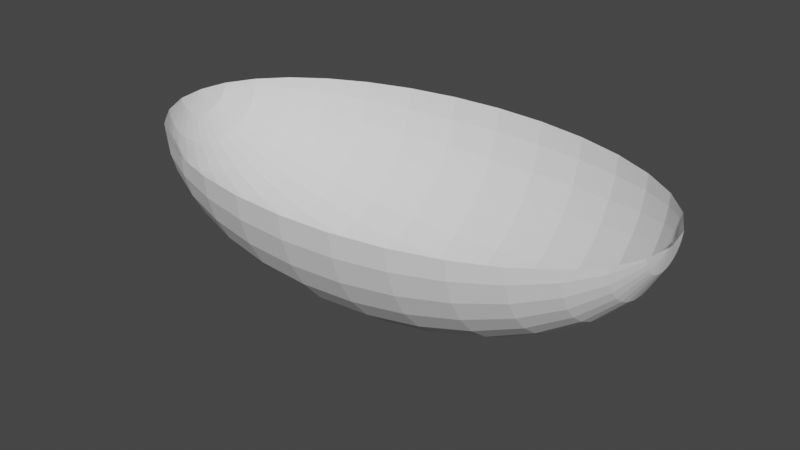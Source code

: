 # Source: portal_model.blend  (saved by Blender 2.93.21; exported with 4.5.12 LTS)
import bpy
from mathutils import Matrix  # noqa: F401  (used for matrix-valued properties, if any)

bpy.ops.wm.read_factory_settings(use_empty=True)
scene = bpy.context.scene
scene.name = 'Scene'

# ---- world
world_world = bpy.data.worlds.new('World'); scene.world = world_world
world_world.use_nodes = True; world_world.node_tree.nodes.clear()
_N = world_world.node_tree.nodes; _L = world_world.node_tree.links
n0 = _N.new('ShaderNodeOutputWorld'); n0.name = 'World Output'; n0.location = (300, 300)
n1 = _N.new('ShaderNodeBackground'); n1.name = 'Background'; n1.location = (10, 300)
n1.inputs[0].default_value = (0.05088, 0.05088, 0.05088, 1.0)
_L.new(n1.outputs[0], n0.inputs[0])
n0.is_active_output = True
world_world.color = (0.05088, 0.05088, 0.05088)
world_world.use_sun_shadow = False
world_world.sun_shadow_jitter_overblur = 0.0

# ---- meshes
me_sphere = bpy.data.meshes.new('Sphere')
me_sphere.from_pydata([(-1.306, -0.1459, 0.2322), (-1.23, -0.286, 0.2062), (-1.107, -0.4151, 0.1823), (-0.9414, -0.5282, 0.1613), (-0.7396, -0.6211, 0.1441), (-0.5094, -0.6901, 0.1313), (-0.2595, -0.7326, 0.1234), (0.0002394, -0.747, 0.1207), (0.26, -0.7326, 0.1234), (0.5098, -0.6901, 0.1313), (0.7401, -0.6211, 0.1441), (0.9418, -0.5282, 0.1613), (1.107, -0.4151, 0.1823), (1.23, -0.286, 0.2062), (1.306, -0.1459, 0.2322), (-1.306, -0.1374, 0.2062), (-1.23, -0.2694, 0.1552), (-1.107, -0.391, 0.1083), (-0.9414, -0.4976, 0.0671), (-0.7396, -0.5851, 0.03331), (-0.5094, -0.6501, 0.008195), (-0.2595, -0.6901, -0.007267), (0.0002393, -0.7037, -0.01249), (0.26, -0.6901, -0.007267), (0.5098, -0.6501, 0.008195), (0.7401, -0.5851, 0.0333), (0.9418, -0.4976, 0.0671), (1.107, -0.391, 0.1083), (1.23, -0.2694, 0.1552), (1.306, -0.1374, 0.2062), (-1.306, -0.1237, 0.1823), (-1.23, -0.2425, 0.1083), (-1.107, -0.3519, 0.04007), (-0.9414, -0.4479, -0.01971), (-0.7396, -0.5266, -0.06876), (-0.5094, -0.5851, -0.1052), (-0.2595, -0.6211, -0.1277), (0.0002393, -0.6333, -0.1352), (0.26, -0.6211, -0.1277), (0.5098, -0.5851, -0.1052), (0.7401, -0.5266, -0.06876), (0.9418, -0.4479, -0.01971), (1.107, -0.3519, 0.04007), (1.23, -0.2425, 0.1083), (1.306, -0.1237, 0.1823), (-1.306, -0.1052, 0.1613), (-1.23, -0.2062, 0.0671), (-1.107, -0.2993, -0.01971), (-0.9414, -0.3809, -0.09579), (-0.7396, -0.4479, -0.1582), (-0.5094, -0.4976, -0.2046), (-0.2595, -0.5282, -0.2332), (0.0002393, -0.5386, -0.2428), (0.26, -0.5282, -0.2332), (0.5098, -0.4976, -0.2046), (0.7401, -0.4479, -0.1582), (0.9418, -0.3809, -0.09579), (1.107, -0.2993, -0.01971), (1.23, -0.2062, 0.0671), (1.306, -0.1052, 0.1613), (-1.306, -0.0827, 0.1441), (-1.23, -0.1621, 0.0333), (-1.107, -0.2352, -0.06876), (-0.9414, -0.2993, -0.1582), (-0.7396, -0.3519, -0.2316), (-0.5094, -0.391, -0.2862), (-0.2595, -0.4151, -0.3198), (0.0002393, -0.4232, -0.3311), (0.26, -0.4151, -0.3198), (0.5098, -0.391, -0.2862), (0.7401, -0.3519, -0.2316), (0.9418, -0.2993, -0.1582), (1.107, -0.2352, -0.06876), (1.23, -0.1621, 0.0333), (1.306, -0.0827, 0.1441), (-1.306, -0.05701, 0.1313), (-1.23, -0.1117, 0.008195), (-1.107, -0.1621, -0.1052), (-0.9414, -0.2062, -0.2046), (-0.7396, -0.2425, -0.2862), (-0.5094, -0.2694, -0.3468), (-0.2595, -0.286, -0.3842), (0.0002393, -0.2916, -0.3968), (0.26, -0.286, -0.3842), (0.5098, -0.2694, -0.3468), (0.7401, -0.2425, -0.2862), (0.9418, -0.2062, -0.2046), (1.107, -0.1621, -0.1052), (1.23, -0.1117, 0.008195), (1.306, -0.05701, 0.1313), (-1.306, -0.02915, 0.1234), (-1.23, -0.05701, -0.007267), (-1.107, -0.0827, -0.1277), (-0.9414, -0.1052, -0.2332), (-0.7396, -0.1237, -0.3198), (-0.5094, -0.1374, -0.3842), (-0.2595, -0.1459, -0.4238), (0.0002393, -0.1487, -0.4372), (0.26, -0.1459, -0.4238), (0.5098, -0.1374, -0.3842), (0.7401, -0.1237, -0.3198), (0.9418, -0.1052, -0.2332), (1.107, -0.0827, -0.1277), (1.23, -0.05701, -0.007268), (1.306, -0.02915, 0.1234), (-1.306, -0.0001667, 0.1207), (-1.23, -0.0001667, -0.01249), (-1.107, -0.0001667, -0.1352), (-0.9414, -0.0001667, -0.2428), (-0.7396, -0.0001667, -0.3311), (-0.5094, -0.0001667, -0.3968), (-0.2595, -0.0001667, -0.4372), (0.0002392, -0.0001667, -0.4508), (0.26, -0.0001667, -0.4372), (0.5098, -0.0001667, -0.3968), (0.7401, -0.0001667, -0.3311), (0.9418, -0.0001667, -0.2428), (1.107, -0.0001666, -0.1352), (1.23, -0.0001666, -0.01249), (1.306, -0.0001666, 0.1207), (-1.306, 0.02881, 0.1234), (-1.23, 0.05668, -0.007267), (-1.107, 0.08236, -0.1277), (-0.9414, 0.1049, -0.2332), (-0.7396, 0.1233, -0.3198), (-0.5094, 0.1371, -0.3842), (-0.2595, 0.1455, -0.4238), (0.0002392, 0.1484, -0.4372), (0.26, 0.1455, -0.4238), (0.5098, 0.1371, -0.3842), (0.7401, 0.1233, -0.3198), (0.9418, 0.1049, -0.2332), (1.107, 0.08236, -0.1277), (1.23, 0.05668, -0.007268), (1.306, 0.02881, 0.1234), (-1.306, 0.05668, 0.1313), (-1.23, 0.1113, 0.008195), (-1.107, 0.1617, -0.1052), (-0.9414, 0.2059, -0.2046), (-0.7396, 0.2421, -0.2862), (-0.5094, 0.269, -0.3468), (-0.2595, 0.2856, -0.3842), (0.0002392, 0.2912, -0.3968), (0.26, 0.2856, -0.3842), (0.5098, 0.269, -0.3468), (0.7401, 0.2421, -0.2862), (0.9418, 0.2059, -0.2046), (1.107, 0.1617, -0.1052), (1.23, 0.1113, 0.008195), (1.306, 0.05668, 0.1313), (-1.306, 0.08236, 0.1441), (-1.23, 0.1617, 0.0333), (-1.107, 0.2349, -0.06876), (-0.9414, 0.299, -0.1582), (-0.7396, 0.3516, -0.2316), (-0.5094, 0.3907, -0.2862), (-0.2595, 0.4147, -0.3198), (0.0002393, 0.4229, -0.3311), (0.26, 0.4147, -0.3198), (0.5098, 0.3907, -0.2862), (0.7401, 0.3516, -0.2316), (0.9418, 0.299, -0.1582), (1.107, 0.2349, -0.06876), (1.23, 0.1617, 0.0333), (1.306, 0.08236, 0.1441), (-1.306, 0.1049, 0.1613), (-1.23, 0.2059, 0.0671), (-1.107, 0.299, -0.01971), (-0.9414, 0.3806, -0.09579), (-0.7396, 0.4475, -0.1582), (-0.5094, 0.4973, -0.2046), (-0.2595, 0.5279, -0.2332), (0.0002393, 0.5383, -0.2428), (0.26, 0.5279, -0.2332), (0.5098, 0.4973, -0.2046), (0.7401, 0.4475, -0.1582), (0.9418, 0.3806, -0.09579), (1.107, 0.299, -0.01971), (1.23, 0.2059, 0.0671), (1.306, 0.1049, 0.1613), (-1.306, 0.1233, 0.1823), (-1.23, 0.2421, 0.1083), (-1.107, 0.3516, 0.04007), (-0.9414, 0.4475, -0.01971), (-0.7396, 0.5263, -0.06876), (-0.5094, 0.5848, -0.1052), (-0.2595, 0.6208, -0.1277), (0.0002393, 0.633, -0.1352), (0.26, 0.6208, -0.1277), (0.5098, 0.5848, -0.1052), (0.7401, 0.5263, -0.06876), (0.9418, 0.4475, -0.01971), (1.107, 0.3516, 0.04007), (1.23, 0.2421, 0.1083), (1.306, 0.1233, 0.1823), (-1.306, 0.1371, 0.2062), (-1.23, 0.269, 0.1552), (-1.107, 0.3907, 0.1083), (-0.9414, 0.4973, 0.0671), (-0.7396, 0.5848, 0.0333), (-0.5094, 0.6498, 0.008195), (-0.2595, 0.6898, -0.007267), (0.0002393, 0.7033, -0.01249), (0.26, 0.6898, -0.007267), (0.5098, 0.6498, 0.008195), (0.7401, 0.5848, 0.0333), (0.9418, 0.4973, 0.0671), (1.107, 0.3907, 0.1083), (1.23, 0.269, 0.1552), (1.306, 0.1371, 0.2062), (-1.306, 0.1455, 0.2322), (-1.23, 0.2856, 0.2062), (-1.107, 0.4147, 0.1823), (-0.9414, 0.5279, 0.1613), (-0.7396, 0.6208, 0.1441), (-0.5094, 0.6898, 0.1313), (-0.2595, 0.7323, 0.1234), (0.0002393, 0.7466, 0.1207), (0.26, 0.7323, 0.1234), (0.5098, 0.6898, 0.1313), (0.7401, 0.6208, 0.1441), (0.9418, 0.5279, 0.1613), (1.107, 0.4147, 0.1823), (1.23, 0.2856, 0.2062), (1.306, 0.1455, 0.2322), (-1.328, -0.004308, 0.2398), (-1.328, 0.003975, 0.2398), (-1.328, -0.0001667, 0.2398), (-1.328, 0.008458, 0.2398), (-1.327, 0.01375, 0.2398), (-1.326, 0.02066, 0.2398), (-1.325, 0.031, 0.2398), (-1.322, 0.0501, 0.2398), (-1.313, 0.1045, 0.2398), (-0.7396, 0.6309, 0.2398), (1.328, -0.0001666, 0.2398), (0.7401, 0.6309, 0.2398), (-0.5094, 0.7013, 0.2398), (1.328, 0.008458, 0.2398), (0.5098, 0.7013, 0.2398), (-1.306, 0.1463, 0.2398), (0.9418, 0.5362, 0.2398), (1.328, 0.003975, 0.2398), (-1.23, 0.2892, 0.2398), (1.328, 0.01375, 0.2398), (-1.23, -0.2895, 0.2398), (-1.107, 0.4208, 0.2398), (1.327, 0.02066, 0.2398), (-1.107, -0.4212, 0.2398), (-0.9414, 0.5362, 0.2398), (-1.073, -0.4447, 0.2398), (1.325, 0.031, 0.2398), (-0.9414, -0.5365, 0.2398), (1.322, 0.0501, 0.2398), (-0.7396, -0.6312, 0.2398), (-1.306, -0.1467, 0.2398), (-1.313, -0.1048, 0.2398), (1.313, 0.1045, 0.2398), (-1.322, -0.05044, 0.2398), (0.26, -0.7449, 0.2398), (-0.5094, -0.7016, 0.2398), (0.5098, -0.7016, 0.2398), (-1.325, -0.03133, 0.2398), (-0.2595, -0.7449, 0.2398), (-1.326, -0.02099, 0.2398), (0.7401, -0.6312, 0.2398), (-1.327, -0.01408, 0.2398), (0.0002394, -0.7596, 0.2398), (-0.2595, 0.7446, 0.2398), (0.9418, -0.5365, 0.2398), (-1.328, -0.008792, 0.2398), (1.107, -0.4212, 0.2398), (0.26, 0.7446, 0.2398), (0.0002393, 0.7592, 0.2398), (1.107, 0.4208, 0.2398), (1.23, -0.2895, 0.2398), (1.005, 0.4922, 0.2398), (1.306, -0.1467, 0.2398), (1.313, -0.1048, 0.2398), (1.23, 0.2892, 0.2398), (1.306, 0.1463, 0.2398), (1.322, -0.05044, 0.2398), (1.325, -0.03133, 0.2398), (1.327, -0.02099, 0.2398), (1.328, -0.01408, 0.2398), (1.328, -0.008792, 0.2398), (1.328, -0.004308, 0.2398)], [], [(8, 7, 22, 23), (1, 0, 15, 16), (9, 8, 23, 24), (2, 1, 16, 17), (10, 9, 24, 25), (3, 2, 17, 18), (11, 10, 25, 26), (4, 3, 18, 19), (12, 11, 26, 27), (5, 4, 19, 20), (13, 12, 27, 28), (6, 5, 20, 21), (14, 13, 28, 29), (7, 6, 21, 22), (27, 26, 41, 42), (20, 19, 34, 35), (28, 27, 42, 43), (21, 20, 35, 36), (29, 28, 43, 44), (22, 21, 36, 37), (23, 22, 37, 38), (16, 15, 30, 31), (24, 23, 38, 39), (17, 16, 31, 32), (25, 24, 39, 40), (18, 17, 32, 33), (26, 25, 40, 41), (19, 18, 33, 34), (31, 30, 45, 46), (39, 38, 53, 54), (32, 31, 46, 47), (40, 39, 54, 55), (33, 32, 47, 48), (41, 40, 55, 56), (34, 33, 48, 49), (42, 41, 56, 57), (35, 34, 49, 50), (43, 42, 57, 58), (36, 35, 50, 51), (44, 43, 58, 59), (37, 36, 51, 52), (38, 37, 52, 53), (50, 49, 64, 65), (58, 57, 72, 73), (51, 50, 65, 66), (59, 58, 73, 74), (52, 51, 66, 67), (53, 52, 67, 68), (46, 45, 60, 61), (54, 53, 68, 69), (47, 46, 61, 62), (55, 54, 69, 70), (48, 47, 62, 63), (56, 55, 70, 71), (49, 48, 63, 64), (57, 56, 71, 72), (69, 68, 83, 84), (62, 61, 76, 77), (70, 69, 84, 85), (63, 62, 77, 78), (71, 70, 85, 86), (64, 63, 78, 79), (72, 71, 86, 87), (65, 64, 79, 80), (73, 72, 87, 88), (66, 65, 80, 81), (74, 73, 88, 89), (67, 66, 81, 82), (68, 67, 82, 83), (61, 60, 75, 76), (88, 87, 102, 103), (81, 80, 95, 96), (89, 88, 103, 104), (82, 81, 96, 97), (83, 82, 97, 98), (76, 75, 90, 91), (84, 83, 98, 99), (77, 76, 91, 92), (85, 84, 99, 100), (78, 77, 92, 93), (86, 85, 100, 101), (79, 78, 93, 94), (87, 86, 101, 102), (80, 79, 94, 95), (92, 91, 106, 107), (100, 99, 114, 115), (93, 92, 107, 108), (101, 100, 115, 116), (94, 93, 108, 109), (102, 101, 116, 117), (95, 94, 109, 110), (103, 102, 117, 118), (96, 95, 110, 111), (104, 103, 118, 119), (97, 96, 111, 112), (98, 97, 112, 113), (91, 90, 105, 106), (99, 98, 113, 114), (111, 110, 125, 126), (119, 118, 133, 134), (112, 111, 126, 127), (113, 112, 127, 128), (106, 105, 120, 121), (114, 113, 128, 129), (107, 106, 121, 122), (115, 114, 129, 130), (108, 107, 122, 123), (116, 115, 130, 131), (109, 108, 123, 124), (117, 116, 131, 132), (110, 109, 124, 125), (118, 117, 132, 133), (130, 129, 144, 145), (123, 122, 137, 138), (131, 130, 145, 146), (124, 123, 138, 139), (132, 131, 146, 147), (125, 124, 139, 140), (133, 132, 147, 148), (126, 125, 140, 141), (134, 133, 148, 149), (127, 126, 141, 142), (128, 127, 142, 143), (121, 120, 135, 136), (129, 128, 143, 144), (122, 121, 136, 137), (149, 148, 163, 164), (142, 141, 156, 157), (143, 142, 157, 158), (136, 135, 150, 151), (144, 143, 158, 159), (137, 136, 151, 152), (145, 144, 159, 160), (138, 137, 152, 153), (146, 145, 160, 161), (139, 138, 153, 154), (147, 146, 161, 162), (140, 139, 154, 155), (148, 147, 162, 163), (141, 140, 155, 156), (161, 160, 175, 176), (154, 153, 168, 169), (162, 161, 176, 177), (155, 154, 169, 170), (163, 162, 177, 178), (156, 155, 170, 171), (164, 163, 178, 179), (157, 156, 171, 172), (158, 157, 172, 173), (151, 150, 165, 166), (159, 158, 173, 174), (152, 151, 166, 167), (160, 159, 174, 175), (153, 152, 167, 168), (173, 172, 187, 188), (166, 165, 180, 181), (174, 173, 188, 189), (167, 166, 181, 182), (175, 174, 189, 190), (168, 167, 182, 183), (176, 175, 190, 191), (169, 168, 183, 184), (177, 176, 191, 192), (170, 169, 184, 185), (178, 177, 192, 193), (171, 170, 185, 186), (179, 178, 193, 194), (172, 171, 186, 187), (184, 183, 198, 199), (192, 191, 206, 207), (185, 184, 199, 200), (193, 192, 207, 208), (186, 185, 200, 201), (194, 193, 208, 209), (187, 186, 201, 202), (188, 187, 202, 203), (181, 180, 195, 196), (189, 188, 203, 204), (182, 181, 196, 197), (190, 189, 204, 205), (183, 182, 197, 198), (191, 190, 205, 206), (203, 202, 217, 218), (196, 195, 210, 211), (204, 203, 218, 219), (197, 196, 211, 212), (205, 204, 219, 220), (198, 197, 212, 213), (206, 205, 220, 221), (199, 198, 213, 214), (207, 206, 221, 222), (200, 199, 214, 215), (208, 207, 222, 223), (201, 200, 215, 216), (209, 208, 223, 224), (202, 201, 216, 217), (1, 2, 248, 245), (248, 2, 3, 252, 250), (3, 4, 254, 252), (255, 256, 0), (0, 1, 245, 255), (258, 15, 0, 256), (262, 30, 15, 258), (264, 45, 30, 262), (266, 60, 45, 264), (270, 75, 60, 266), (225, 90, 75, 270), (227, 105, 90, 225), (120, 105, 227, 226), (135, 120, 226, 228), (150, 135, 228, 229), (165, 150, 229, 230), (180, 165, 230, 231), (195, 180, 231, 232), (210, 195, 232, 233), (237, 215, 214, 234), (233, 240, 210), (243, 211, 210, 240), (246, 212, 211, 243), (249, 213, 212, 246), (234, 214, 213, 249), (8, 9, 261, 259), (9, 10, 265, 261), (265, 10, 11, 269), (269, 11, 12, 271), (12, 13, 275, 271), (13, 14, 277, 275), (277, 14, 278), (7, 8, 259, 267), (14, 29, 281, 278), (29, 44, 282, 281), (44, 59, 283, 282), (59, 74, 284, 283), (74, 89, 285, 284), (89, 104, 286, 285), (104, 119, 235, 286), (235, 119, 134, 242), (242, 134, 149, 238), (238, 149, 164, 244), (244, 164, 179, 247), (247, 179, 194, 251), (251, 194, 209, 253), (253, 209, 224, 257), (254, 4, 5, 260), (260, 5, 6, 263), (263, 6, 7, 267), (268, 216, 215, 237), (273, 217, 216, 268), (274, 222, 221, 241, 276), (279, 223, 222, 274), (224, 223, 279, 280), (257, 224, 280), (239, 219, 218, 272), (220, 219, 239, 236), (221, 220, 236, 241), (272, 218, 217, 273)])
_uv = me_sphere.uv_layers.new(name='UVMap')
_uv.uv.foreach_set('vector', [0.7188, 0.4375, 0.7188, 0.5, 0.6875, 0.5, 0.6875, 0.4375, 0.7188, 0.875, 0.7188, 0.9375, 0.6875, 0.9375, 0.6875, 0.875, 0.7188, 0.375, 0.7188, 0.4375, 0.6875, 0.4375, 0.6875, 0.375, 0.7188, 0.8125, 0.7188, 0.875, 0.6875, 0.875, 0.6875, 0.8125, 0.7188, 0.3125, 0.7188, 0.375, 0.6875, 0.375, 0.6875, 0.3125, 0.7188, 0.75, 0.7188, 0.8125, 0.6875, 0.8125, 0.6875, 0.75, 0.7188, 0.25, 0.7188, 0.3125, 0.6875, 0.3125, 0.6875, 0.25, 0.7188, 0.6875, 0.7188, 0.75, 0.6875, 0.75, 0.6875, 0.6875, 0.7188, 0.1875, 0.7188, 0.25, 0.6875, 0.25, 0.6875, 0.1875, 0.7188, 0.625, 0.7188, 0.6875, 0.6875, 0.6875, 0.6875, 0.625, 0.7188, 0.125, 0.7188, 0.1875, 0.6875, 0.1875, 0.6875, 0.125, 0.7188, 0.5625, 0.7188, 0.625, 0.6875, 0.625, 0.6875, 0.5625, 0.7188, 0.0625, 0.7188, 0.125, 0.6875, 0.125, 0.6875, 0.0625, 0.7188, 0.5, 0.7188, 0.5625, 0.6875, 0.5625, 0.6875, 0.5, 0.6875, 0.1875, 0.6875, 0.25, 0.6562, 0.25, 0.6562, 0.1875, 0.6875, 0.625, 0.6875, 0.6875, 0.6562, 0.6875, 0.6562, 0.625, 0.6875, 0.125, 0.6875, 0.1875, 0.6562, 0.1875, 0.6562, 0.125, 0.6875, 0.5625, 0.6875, 0.625, 0.6562, 0.625, 0.6562, 0.5625, 0.6875, 0.0625, 0.6875, 0.125, 0.6562, 0.125, 0.6562, 0.0625, 0.6875, 0.5, 0.6875, 0.5625, 0.6562, 0.5625, 0.6562, 0.5, 0.6875, 0.4375, 0.6875, 0.5, 0.6562, 0.5, 0.6562, 0.4375, 0.6875, 0.875, 0.6875, 0.9375, 0.6562, 0.9375, 0.6562, 0.875, 0.6875, 0.375, 0.6875, 0.4375, 0.6562, 0.4375, 0.6562, 0.375, 0.6875, 0.8125, 0.6875, 0.875, 0.6562, 0.875, 0.6562, 0.8125, 0.6875, 0.3125, 0.6875, 0.375, 0.6562, 0.375, 0.6562, 0.3125, 0.6875, 0.75, 0.6875, 0.8125, 0.6562, 0.8125, 0.6562, 0.75, 0.6875, 0.25, 0.6875, 0.3125, 0.6562, 0.3125, 0.6562, 0.25, 0.6875, 0.6875, 0.6875, 0.75, 0.6562, 0.75, 0.6562, 0.6875, 0.6562, 0.875, 0.6562, 0.9375, 0.625, 0.9375, 0.625, 0.875, 0.6562, 0.375, 0.6562, 0.4375, 0.625, 0.4375, 0.625, 0.375, 0.6562, 0.8125, 0.6562, 0.875, 0.625, 0.875, 0.625, 0.8125, 0.6562, 0.3125, 0.6562, 0.375, 0.625, 0.375, 0.625, 0.3125, 0.6562, 0.75, 0.6562, 0.8125, 0.625, 0.8125, 0.625, 0.75, 0.6562, 0.25, 0.6562, 0.3125, 0.625, 0.3125, 0.625, 0.25, 0.6562, 0.6875, 0.6562, 0.75, 0.625, 0.75, 0.625, 0.6875, 0.6562, 0.1875, 0.6562, 0.25, 0.625, 0.25, 0.625, 0.1875, 0.6562, 0.625, 0.6562, 0.6875, 0.625, 0.6875, 0.625, 0.625, 0.6562, 0.125, 0.6562, 0.1875, 0.625, 0.1875, 0.625, 0.125, 0.6562, 0.5625, 0.6562, 0.625, 0.625, 0.625, 0.625, 0.5625, 0.6562, 0.0625, 0.6562, 0.125, 0.625, 0.125, 0.625, 0.0625, 0.6562, 0.5, 0.6562, 0.5625, 0.625, 0.5625, 0.625, 0.5, 0.6562, 0.4375, 0.6562, 0.5, 0.625, 0.5, 0.625, 0.4375, 0.625, 0.625, 0.625, 0.6875, 0.5938, 0.6875, 0.5938, 0.625, 0.625, 0.125, 0.625, 0.1875, 0.5938, 0.1875, 0.5938, 0.125, 0.625, 0.5625, 0.625, 0.625, 0.5938, 0.625, 0.5938, 0.5625, 0.625, 0.0625, 0.625, 0.125, 0.5938, 0.125, 0.5937, 0.0625, 0.625, 0.5, 0.625, 0.5625, 0.5938, 0.5625, 0.5938, 0.5, 0.625, 0.4375, 0.625, 0.5, 0.5938, 0.5, 0.5938, 0.4375, 0.625, 0.875, 0.625, 0.9375, 0.5937, 0.9375, 0.5937, 0.875, 0.625, 0.375, 0.625, 0.4375, 0.5938, 0.4375, 0.5938, 0.375, 0.625, 0.8125, 0.625, 0.875, 0.5937, 0.875, 0.5938, 0.8125, 0.625, 0.3125, 0.625, 0.375, 0.5938, 0.375, 0.5938, 0.3125, 0.625, 0.75, 0.625, 0.8125, 0.5938, 0.8125, 0.5938, 0.75, 0.625, 0.25, 0.625, 0.3125, 0.5938, 0.3125, 0.5938, 0.25, 0.625, 0.6875, 0.625, 0.75, 0.5938, 0.75, 0.5938, 0.6875, 0.625, 0.1875, 0.625, 0.25, 0.5938, 0.25, 0.5938, 0.1875, 0.5938, 0.375, 0.5938, 0.4375, 0.5625, 0.4375, 0.5625, 0.375, 0.5938, 0.8125, 0.5937, 0.875, 0.5625, 0.875, 0.5625, 0.8125, 0.5938, 0.3125, 0.5938, 0.375, 0.5625, 0.375, 0.5625, 0.3125, 0.5938, 0.75, 0.5938, 0.8125, 0.5625, 0.8125, 0.5625, 0.75, 0.5938, 0.25, 0.5938, 0.3125, 0.5625, 0.3125, 0.5625, 0.25, 0.5938, 0.6875, 0.5938, 0.75, 0.5625, 0.75, 0.5625, 0.6875, 0.5938, 0.1875, 0.5938, 0.25, 0.5625, 0.25, 0.5625, 0.1875, 0.5938, 0.625, 0.5938, 0.6875, 0.5625, 0.6875, 0.5625, 0.625, 0.5938, 0.125, 0.5938, 0.1875, 0.5625, 0.1875, 0.5625, 0.125, 0.5938, 0.5625, 0.5938, 0.625, 0.5625, 0.625, 0.5625, 0.5625, 0.5937, 0.0625, 0.5938, 0.125, 0.5625, 0.125, 0.5625, 0.0625, 0.5938, 0.5, 0.5938, 0.5625, 0.5625, 0.5625, 0.5625, 0.5, 0.5938, 0.4375, 0.5938, 0.5, 0.5625, 0.5, 0.5625, 0.4375, 0.5937, 0.875, 0.5937, 0.9375, 0.5625, 0.9375, 0.5625, 0.875, 0.5625, 0.125, 0.5625, 0.1875, 0.5312, 0.1875, 0.5312, 0.125, 0.5625, 0.5625, 0.5625, 0.625, 0.5312, 0.625, 0.5312, 0.5625, 0.5625, 0.0625, 0.5625, 0.125, 0.5312, 0.125, 0.5312, 0.0625, 0.5625, 0.5, 0.5625, 0.5625, 0.5312, 0.5625, 0.5312, 0.5, 0.5625, 0.4375, 0.5625, 0.5, 0.5312, 0.5, 0.5312, 0.4375, 0.5625, 0.875, 0.5625, 0.9375, 0.5312, 0.9375, 0.5312, 0.875, 0.5625, 0.375, 0.5625, 0.4375, 0.5312, 0.4375, 0.5312, 0.375, 0.5625, 0.8125, 0.5625, 0.875, 0.5312, 0.875, 0.5312, 0.8125, 0.5625, 0.3125, 0.5625, 0.375, 0.5312, 0.375, 0.5312, 0.3125, 0.5625, 0.75, 0.5625, 0.8125, 0.5312, 0.8125, 0.5312, 0.75, 0.5625, 0.25, 0.5625, 0.3125, 0.5312, 0.3125, 0.5312, 0.25, 0.5625, 0.6875, 0.5625, 0.75, 0.5312, 0.75, 0.5312, 0.6875, 0.5625, 0.1875, 0.5625, 0.25, 0.5312, 0.25, 0.5312, 0.1875, 0.5625, 0.625, 0.5625, 0.6875, 0.5312, 0.6875, 0.5312, 0.625, 0.5312, 0.8125, 0.5312, 0.875, 0.5, 0.875, 0.5, 0.8125, 0.5312, 0.3125, 0.5312, 0.375, 0.5, 0.375, 0.5, 0.3125, 0.5312, 0.75, 0.5312, 0.8125, 0.5, 0.8125, 0.5, 0.75, 0.5312, 0.25, 0.5312, 0.3125, 0.5, 0.3125, 0.5, 0.25, 0.5312, 0.6875, 0.5312, 0.75, 0.5, 0.75, 0.5, 0.6875, 0.5312, 0.1875, 0.5312, 0.25, 0.5, 0.25, 0.5, 0.1875, 0.5312, 0.625, 0.5312, 0.6875, 0.5, 0.6875, 0.5, 0.625, 0.5312, 0.125, 0.5312, 0.1875, 0.5, 0.1875, 0.5, 0.125, 0.5312, 0.5625, 0.5312, 0.625, 0.5, 0.625, 0.5, 0.5625, 0.5312, 0.0625, 0.5312, 0.125, 0.5, 0.125, 0.5, 0.0625, 0.5312, 0.5, 0.5312, 0.5625, 0.5, 0.5625, 0.5, 0.5, 0.5312, 0.4375, 0.5312, 0.5, 0.5, 0.5, 0.5, 0.4375, 0.5312, 0.875, 0.5312, 0.9375, 0.5, 0.9375, 0.5, 0.875, 0.5312, 0.375, 0.5312, 0.4375, 0.5, 0.4375, 0.5, 0.375, 0.5, 0.5625, 0.5, 0.625, 0.4688, 0.625, 0.4688, 0.5625, 0.5, 0.0625, 0.5, 0.125, 0.4687, 0.125, 0.4687, 0.0625, 0.5, 0.5, 0.5, 0.5625, 0.4688, 0.5625, 0.4687, 0.5, 0.5, 0.4375, 0.5, 0.5, 0.4687, 0.5, 0.4688, 0.4375, 0.5, 0.875, 0.5, 0.9375, 0.4687, 0.9375, 0.4687, 0.875, 0.5, 0.375, 0.5, 0.4375, 0.4688, 0.4375, 0.4687, 0.375, 0.5, 0.8125, 0.5, 0.875, 0.4687, 0.875, 0.4687, 0.8125, 0.5, 0.3125, 0.5, 0.375, 0.4687, 0.375, 0.4687, 0.3125, 0.5, 0.75, 0.5, 0.8125, 0.4687, 0.8125, 0.4688, 0.75, 0.5, 0.25, 0.5, 0.3125, 0.4687, 0.3125, 0.4688, 0.25, 0.5, 0.6875, 0.5, 0.75, 0.4688, 0.75, 0.4687, 0.6875, 0.5, 0.1875, 0.5, 0.25, 0.4688, 0.25, 0.4687, 0.1875, 0.5, 0.625, 0.5, 0.6875, 0.4687, 0.6875, 0.4688, 0.625, 0.5, 0.125, 0.5, 0.1875, 0.4687, 0.1875, 0.4687, 0.125, 0.4687, 0.3125, 0.4687, 0.375, 0.4375, 0.375, 0.4375, 0.3125, 0.4688, 0.75, 0.4687, 0.8125, 0.4375, 0.8125, 0.4375, 0.75, 0.4688, 0.25, 0.4687, 0.3125, 0.4375, 0.3125, 0.4375, 0.25, 0.4687, 0.6875, 0.4688, 0.75, 0.4375, 0.75, 0.4375, 0.6875, 0.4687, 0.1875, 0.4688, 0.25, 0.4375, 0.25, 0.4375, 0.1875, 0.4688, 0.625, 0.4687, 0.6875, 0.4375, 0.6875, 0.4375, 0.625, 0.4687, 0.125, 0.4687, 0.1875, 0.4375, 0.1875, 0.4375, 0.125, 0.4688, 0.5625, 0.4688, 0.625, 0.4375, 0.625, 0.4375, 0.5625, 0.4687, 0.0625, 0.4687, 0.125, 0.4375, 0.125, 0.4375, 0.0625, 0.4687, 0.5, 0.4688, 0.5625, 0.4375, 0.5625, 0.4375, 0.5, 0.4688, 0.4375, 0.4687, 0.5, 0.4375, 0.5, 0.4375, 0.4375, 0.4687, 0.875, 0.4687, 0.9375, 0.4375, 0.9375, 0.4375, 0.875, 0.4687, 0.375, 0.4688, 0.4375, 0.4375, 0.4375, 0.4375, 0.375, 0.4687, 0.8125, 0.4687, 0.875, 0.4375, 0.875, 0.4375, 0.8125, 0.4375, 0.0625, 0.4375, 0.125, 0.4062, 0.125, 0.4062, 0.0625, 0.4375, 0.5, 0.4375, 0.5625, 0.4062, 0.5625, 0.4062, 0.5, 0.4375, 0.4375, 0.4375, 0.5, 0.4062, 0.5, 0.4062, 0.4375, 0.4375, 0.875, 0.4375, 0.9375, 0.4062, 0.9375, 0.4062, 0.875, 0.4375, 0.375, 0.4375, 0.4375, 0.4062, 0.4375, 0.4062, 0.375, 0.4375, 0.8125, 0.4375, 0.875, 0.4062, 0.875, 0.4062, 0.8125, 0.4375, 0.3125, 0.4375, 0.375, 0.4062, 0.375, 0.4062, 0.3125, 0.4375, 0.75, 0.4375, 0.8125, 0.4062, 0.8125, 0.4062, 0.75, 0.4375, 0.25, 0.4375, 0.3125, 0.4062, 0.3125, 0.4062, 0.25, 0.4375, 0.6875, 0.4375, 0.75, 0.4062, 0.75, 0.4062, 0.6875, 0.4375, 0.1875, 0.4375, 0.25, 0.4062, 0.25, 0.4062, 0.1875, 0.4375, 0.625, 0.4375, 0.6875, 0.4062, 0.6875, 0.4062, 0.625, 0.4375, 0.125, 0.4375, 0.1875, 0.4062, 0.1875, 0.4062, 0.125, 0.4375, 0.5625, 0.4375, 0.625, 0.4062, 0.625, 0.4062, 0.5625, 0.4062, 0.25, 0.4062, 0.3125, 0.375, 0.3125, 0.375, 0.25, 0.4062, 0.6875, 0.4062, 0.75, 0.375, 0.75, 0.375, 0.6875, 0.4062, 0.1875, 0.4062, 0.25, 0.375, 0.25, 0.375, 0.1875, 0.4062, 0.625, 0.4062, 0.6875, 0.375, 0.6875, 0.375, 0.625, 0.4062, 0.125, 0.4062, 0.1875, 0.375, 0.1875, 0.375, 0.125, 0.4062, 0.5625, 0.4062, 0.625, 0.375, 0.625, 0.375, 0.5625, 0.4062, 0.0625, 0.4062, 0.125, 0.375, 0.125, 0.375, 0.0625, 0.4062, 0.5, 0.4062, 0.5625, 0.375, 0.5625, 0.375, 0.5, 0.4062, 0.4375, 0.4062, 0.5, 0.375, 0.5, 0.375, 0.4375, 0.4062, 0.875, 0.4062, 0.9375, 0.375, 0.9375, 0.375, 0.875, 0.4062, 0.375, 0.4062, 0.4375, 0.375, 0.4375, 0.375, 0.375, 0.4062, 0.8125, 0.4062, 0.875, 0.375, 0.875, 0.375, 0.8125, 0.4062, 0.3125, 0.4062, 0.375, 0.375, 0.375, 0.375, 0.3125, 0.4062, 0.75, 0.4062, 0.8125, 0.375, 0.8125, 0.375, 0.75, 0.375, 0.4375, 0.375, 0.5, 0.3437, 0.5, 0.3438, 0.4375, 0.375, 0.875, 0.375, 0.9375, 0.3437, 0.9375, 0.3438, 0.875, 0.375, 0.375, 0.375, 0.4375, 0.3438, 0.4375, 0.3438, 0.375, 0.375, 0.8125, 0.375, 0.875, 0.3438, 0.875, 0.3438, 0.8125, 0.375, 0.3125, 0.375, 0.375, 0.3438, 0.375, 0.3438, 0.3125, 0.375, 0.75, 0.375, 0.8125, 0.3438, 0.8125, 0.3438, 0.75, 0.375, 0.25, 0.375, 0.3125, 0.3438, 0.3125, 0.3438, 0.25, 0.375, 0.6875, 0.375, 0.75, 0.3438, 0.75, 0.3438, 0.6875, 0.375, 0.1875, 0.375, 0.25, 0.3438, 0.25, 0.3438, 0.1875, 0.375, 0.625, 0.375, 0.6875, 0.3438, 0.6875, 0.3438, 0.625, 0.375, 0.125, 0.375, 0.1875, 0.3438, 0.1875, 0.3438, 0.125, 0.375, 0.5625, 0.375, 0.625, 0.3438, 0.625, 0.3438, 0.5625, 0.375, 0.0625, 0.375, 0.125, 0.3438, 0.125, 0.3437, 0.0625, 0.375, 0.5, 0.375, 0.5625, 0.3438, 0.5625, 0.3437, 0.5, 0.3438, 0.6875, 0.3438, 0.75, 0.3125, 0.75, 0.3125, 0.6875, 0.3438, 0.1875, 0.3438, 0.25, 0.3125, 0.25, 0.3125, 0.1875, 0.3438, 0.625, 0.3438, 0.6875, 0.3125, 0.6875, 0.3125, 0.625, 0.3438, 0.125, 0.3438, 0.1875, 0.3125, 0.1875, 0.3125, 0.125, 0.3438, 0.5625, 0.3438, 0.625, 0.3125, 0.625, 0.3125, 0.5625, 0.3437, 0.0625, 0.3438, 0.125, 0.3125, 0.125, 0.3125, 0.0625, 0.3437, 0.5, 0.3438, 0.5625, 0.3125, 0.5625, 0.3125, 0.5, 0.3438, 0.4375, 0.3437, 0.5, 0.3125, 0.5, 0.3125, 0.4375, 0.3438, 0.875, 0.3437, 0.9375, 0.3125, 0.9375, 0.3125, 0.875, 0.3438, 0.375, 0.3438, 0.4375, 0.3125, 0.4375, 0.3125, 0.375, 0.3438, 0.8125, 0.3438, 0.875, 0.3125, 0.875, 0.3125, 0.8125, 0.3438, 0.3125, 0.3438, 0.375, 0.3125, 0.375, 0.3125, 0.3125, 0.3438, 0.75, 0.3438, 0.8125, 0.3125, 0.8125, 0.3125, 0.75, 0.3438, 0.25, 0.3438, 0.3125, 0.3125, 0.3125, 0.3125, 0.25, 0.3125, 0.4375, 0.3125, 0.5, 0.2812, 0.5, 0.2812, 0.4375, 0.3125, 0.875, 0.3125, 0.9375, 0.2812, 0.9375, 0.2812, 0.875, 0.3125, 0.375, 0.3125, 0.4375, 0.2812, 0.4375, 0.2812, 0.375, 0.3125, 0.8125, 0.3125, 0.875, 0.2812, 0.875, 0.2812, 0.8125, 0.3125, 0.3125, 0.3125, 0.375, 0.2812, 0.375, 0.2812, 0.3125, 0.3125, 0.75, 0.3125, 0.8125, 0.2812, 0.8125, 0.2812, 0.75, 0.3125, 0.25, 0.3125, 0.3125, 0.2812, 0.3125, 0.2812, 0.25, 0.3125, 0.6875, 0.3125, 0.75, 0.2812, 0.75, 0.2812, 0.6875, 0.3125, 0.1875, 0.3125, 0.25, 0.2812, 0.25, 0.2812, 0.1875, 0.3125, 0.625, 0.3125, 0.6875, 0.2812, 0.6875, 0.2812, 0.625, 0.3125, 0.125, 0.3125, 0.1875, 0.2812, 0.1875, 0.2812, 0.125, 0.3125, 0.5625, 0.3125, 0.625, 0.2812, 0.625, 0.2812, 0.5625, 0.3125, 0.0625, 0.3125, 0.125, 0.2812, 0.125, 0.2812, 0.0625, 0.3125, 0.5, 0.3125, 0.5625, 0.2812, 0.5625, 0.2812, 0.5, 0.7188, 0.875, 0.7188, 0.8125, 0.7421, 0.8125, 0.7386, 0.875, 0.7421, 0.8125, 0.7188, 0.8125, 0.7188, 0.75, 0.7438, 0.75, 0.7426, 0.7998, 0.7188, 0.75, 0.7188, 0.6875, 0.7447, 0.6875, 0.7438, 0.75, 0.7275, 0.9375, 0.7231, 0.9551, 0.7188, 0.9375, 0.7188, 0.9375, 0.7188, 0.875, 0.7386, 0.875, 0.7275, 0.9375, 0.6974, 0.9771, 0.6875, 0.9375, 0.7188, 0.9375, 0.7144, 0.9551, 0.6679, 0.9842, 0.6562, 0.9375, 0.6875, 0.9375, 0.6776, 0.9771, 0.6375, 0.9876, 0.625, 0.9375, 0.6562, 0.9375, 0.6446, 0.9842, 0.6067, 0.9895, 0.5937, 0.9375, 0.625, 0.9375, 0.6125, 0.9876, 0.5758, 0.9905, 0.5625, 0.9375, 0.5937, 0.9375, 0.5808, 0.9895, 0.5446, 0.9911, 0.5312, 0.9375, 0.5625, 0.9375, 0.5492, 0.9905, 0.5134, 0.9912, 0.5, 0.9375, 0.5312, 0.9375, 0.5179, 0.9911, 0.4687, 0.9375, 0.5, 0.9375, 0.4866, 0.9912, 0.4821, 0.9911, 0.4375, 0.9375, 0.4687, 0.9375, 0.4554, 0.9911, 0.4508, 0.9905, 0.4062, 0.9375, 0.4375, 0.9375, 0.4242, 0.9905, 0.4192, 0.9895, 0.375, 0.9375, 0.4062, 0.9375, 0.3933, 0.9895, 0.3875, 0.9876, 0.3437, 0.9375, 0.375, 0.9375, 0.3625, 0.9876, 0.3554, 0.9842, 0.3125, 0.9375, 0.3437, 0.9375, 0.3321, 0.9842, 0.3224, 0.9771, 0.2812, 0.9375, 0.3125, 0.9375, 0.3026, 0.9771, 0.2856, 0.9551, 0.2547, 0.625, 0.2812, 0.625, 0.2812, 0.6875, 0.2553, 0.6875, 0.2769, 0.9551, 0.2725, 0.9375, 0.2812, 0.9375, 0.2614, 0.875, 0.2812, 0.875, 0.2812, 0.9375, 0.2725, 0.9375, 0.2579, 0.8125, 0.2812, 0.8125, 0.2812, 0.875, 0.2614, 0.875, 0.2562, 0.75, 0.2812, 0.75, 0.2812, 0.8125, 0.2579, 0.8125, 0.2553, 0.6875, 0.2812, 0.6875, 0.2812, 0.75, 0.2562, 0.75, 0.7188, 0.4375, 0.7188, 0.375, 0.7453, 0.375, 0.7455, 0.4375, 0.7188, 0.375, 0.7188, 0.3125, 0.7447, 0.3125, 0.7453, 0.375, 0.7447, 0.3125, 0.7188, 0.3125, 0.7188, 0.25, 0.7438, 0.25, 0.7438, 0.25, 0.7188, 0.25, 0.7188, 0.1875, 0.7421, 0.1875, 0.7188, 0.1875, 0.7188, 0.125, 0.7386, 0.125, 0.7421, 0.1875, 0.7188, 0.125, 0.7188, 0.0625, 0.7275, 0.0625, 0.7386, 0.125, 0.7275, 0.0625, 0.7188, 0.0625, 0.7231, 0.04491, 0.7188, 0.5, 0.7188, 0.4375, 0.7455, 0.4375, 0.7456, 0.5, 0.7188, 0.0625, 0.6875, 0.0625, 0.6974, 0.02289, 0.7144, 0.04491, 0.6875, 0.0625, 0.6562, 0.0625, 0.6679, 0.01577, 0.6776, 0.02289, 0.6562, 0.0625, 0.625, 0.0625, 0.6375, 0.01239, 0.6446, 0.01577, 0.625, 0.0625, 0.5937, 0.0625, 0.6067, 0.01054, 0.6125, 0.01239, 0.5937, 0.0625, 0.5625, 0.0625, 0.5758, 0.009482, 0.5808, 0.01054, 0.5625, 0.0625, 0.5312, 0.0625, 0.5446, 0.008932, 0.5492, 0.009482, 0.5312, 0.0625, 0.5, 0.0625, 0.5134, 0.008761, 0.5179, 0.008932, 0.4866, 0.008761, 0.5, 0.0625, 0.4687, 0.0625, 0.4821, 0.008932, 0.4554, 0.008932, 0.4687, 0.0625, 0.4375, 0.0625, 0.4508, 0.009482, 0.4242, 0.009482, 0.4375, 0.0625, 0.4062, 0.0625, 0.4192, 0.01054, 0.3933, 0.01054, 0.4062, 0.0625, 0.375, 0.0625, 0.3875, 0.01239, 0.3625, 0.01239, 0.375, 0.0625, 0.3437, 0.0625, 0.3554, 0.01577, 0.3321, 0.01577, 0.3437, 0.0625, 0.3125, 0.0625, 0.3224, 0.02289, 0.3026, 0.02289, 0.3125, 0.0625, 0.2812, 0.0625, 0.2856, 0.04491, 0.7447, 0.6875, 0.7188, 0.6875, 0.7188, 0.625, 0.7453, 0.625, 0.7453, 0.625, 0.7188, 0.625, 0.7188, 0.5625, 0.7455, 0.5625, 0.7455, 0.5625, 0.7188, 0.5625, 0.7188, 0.5, 0.7456, 0.5, 0.2545, 0.5625, 0.2812, 0.5625, 0.2812, 0.625, 0.2547, 0.625, 0.2544, 0.5, 0.2812, 0.5, 0.2812, 0.5625, 0.2545, 0.5625, 0.2579, 0.1875, 0.2812, 0.1875, 0.2812, 0.25, 0.2562, 0.25, 0.2568, 0.2262, 0.2614, 0.125, 0.2812, 0.125, 0.2812, 0.1875, 0.2579, 0.1875, 0.2812, 0.0625, 0.2812, 0.125, 0.2614, 0.125, 0.2725, 0.0625, 0.2769, 0.04491, 0.2812, 0.0625, 0.2725, 0.0625, 0.2547, 0.375, 0.2812, 0.375, 0.2812, 0.4375, 0.2545, 0.4375, 0.2812, 0.3125, 0.2812, 0.375, 0.2547, 0.375, 0.2553, 0.3125, 0.2812, 0.25, 0.2812, 0.3125, 0.2553, 0.3125, 0.2562, 0.25, 0.2545, 0.4375, 0.2812, 0.4375, 0.2812, 0.5, 0.2544, 0.5])
me_sphere.use_remesh_fix_poles = True
me_sphere.use_remesh_preserve_attributes = False
me_sphere.update()

# ---- objects
ob_sphere = bpy.data.objects.new('Sphere', me_sphere)

# ---- transforms, parenting, visibility, modifiers, constraints
ob_sphere.location = (0.0, 0.0, 0.0)

# ---- collection membership
scene.collection.objects.link(ob_sphere)

# ---- scene / render settings (as saved in the file)
scene.frame_start = 1; scene.frame_end = 250; scene.frame_set(1)
scene.render.engine = 'BLENDER_EEVEE_NEXT'
scene.cycles.use_denoising = False
scene.cycles.samples = 128
scene.cycles.sampling_pattern = 'TABULATED_SOBOL'
scene.cycles.use_adaptive_sampling = False
scene.cycles.use_light_tree = False
scene.view_settings.view_transform = 'Filmic'
bpy.context.view_layer.update()

# ---- added for rendering (the .blend has no active camera and no usable light): camera, sun
cam_auto = bpy.data.cameras.new('AutoCamera')
cam_auto.lens = 50.0
cam_auto.sensor_width = 36.0
cam_auto.clip_end = 1000.0
ob_auto_camera = bpy.data.objects.new('AutoCamera', cam_auto)
scene.collection.objects.link(ob_auto_camera)
ob_auto_camera.location = (2.90233, -3.48267, 2.21617)
ob_auto_camera.rotation_euler = (1.09748, -7.21219e-08, 0.694738)
scene.camera = ob_auto_camera
light_auto_sun = bpy.data.lights.new('AutoSun', 'SUN')
light_auto_sun.energy = 3.0
light_auto_sun.angle = 0.0523599
ob_auto_sun = bpy.data.objects.new('AutoSun', light_auto_sun)
scene.collection.objects.link(ob_auto_sun)
ob_auto_sun.rotation_euler = (0.872665, 0.174533, 0.523599)
bpy.context.view_layer.update()
